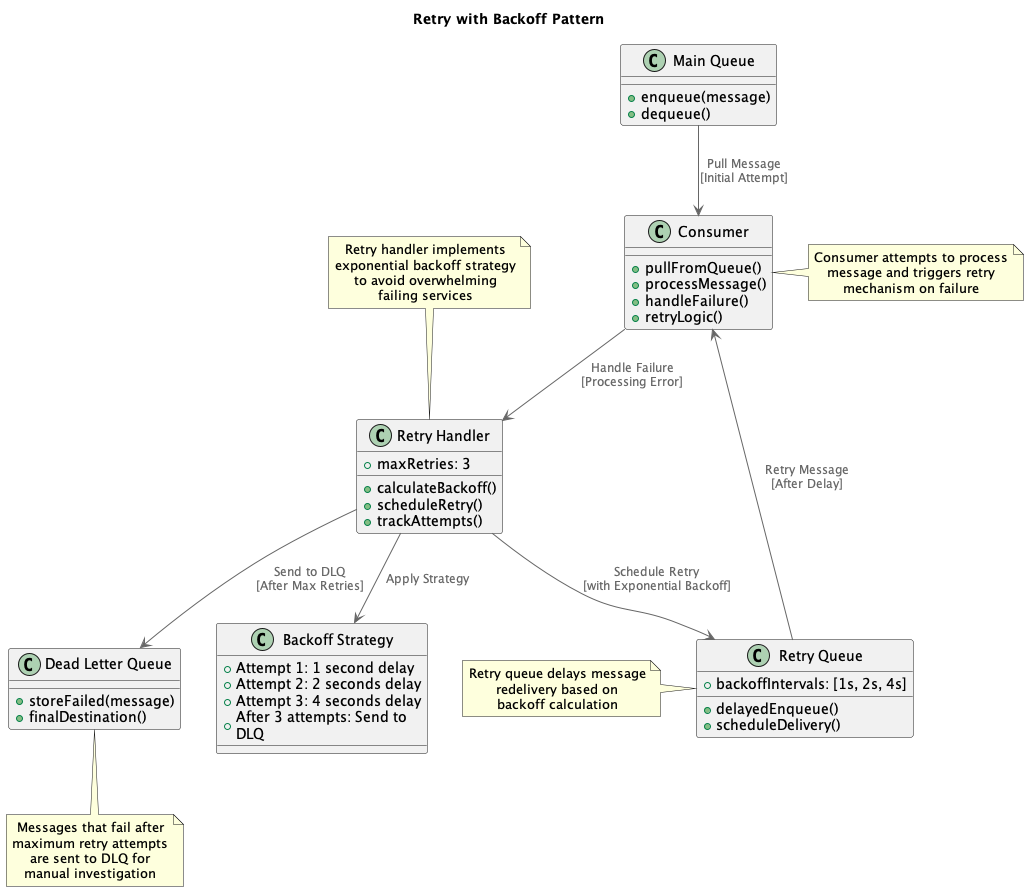

The diagram above was rendered by PlantUML. Its source (embedded in the PNG):
@startuml
!include https://raw.githubusercontent.com/plantuml-stdlib/C4-PlantUML/master/C4_Container.puml

title Retry with Backoff Pattern

!define RECTANGLE class

RECTANGLE "Main Queue" as MainQueue {
  + enqueue(message)
  + dequeue()
}

RECTANGLE Consumer {
  + pullFromQueue()
  + processMessage()
  + handleFailure()
  + retryLogic()
}

RECTANGLE "Retry Handler" as RetryHandler {
  + calculateBackoff()
  + scheduleRetry()
  + trackAttempts()
  + maxRetries: 3
}

RECTANGLE "Retry Queue" as RetryQueue {
  + delayedEnqueue()
  + scheduleDelivery()
  + backoffIntervals: [1s, 2s, 4s]
}

RECTANGLE "Dead Letter Queue" as DLQ {
  + storeFailed(message)
  + finalDestination()
}

RECTANGLE "Backoff Strategy" as BackoffStrategy {
  + Attempt 1: 1 second delay
  + Attempt 2: 2 seconds delay
  + Attempt 3: 4 seconds delay
  + After 3 attempts: Send to DLQ
}

MainQueue --> Consumer : "Pull Message\n[Initial Attempt]"
Consumer --> RetryHandler : "Handle Failure\n[Processing Error]"
RetryHandler --> RetryQueue : "Schedule Retry\n[with Exponential Backoff]"
RetryQueue --> Consumer : "Retry Message\n[After Delay]"
RetryHandler --> DLQ : "Send to DLQ\n[After Max Retries]"
RetryHandler --> BackoffStrategy : "Apply Strategy"

note right of Consumer
  Consumer attempts to process
  message and triggers retry
  mechanism on failure
end note

note top of RetryHandler
  Retry handler implements
  exponential backoff strategy
  to avoid overwhelming
  failing services
end note

note left of RetryQueue
  Retry queue delays message
  redelivery based on
  backoff calculation
end note

note bottom of DLQ
  Messages that fail after
  maximum retry attempts
  are sent to DLQ for
  manual investigation
end note

@enduml